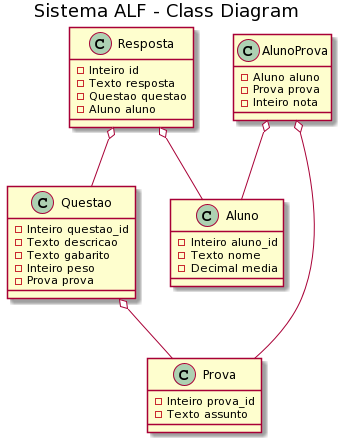

The diagram above was rendered by PlantUML. Its source (embedded in the PNG):
@startuml
title Sistema ALF - Class Diagram

class Prova{
  -Inteiro prova_id
  -Texto assunto
}

class Aluno{
  -Inteiro aluno_id
  -Texto nome
  -Decimal media
}

class Questao{
  -Inteiro questao_id
  -Texto descricao
  -Texto gabarito
  -Inteiro peso
  -Prova prova
}

class Resposta{
  -Inteiro id
  -Texto resposta
  -Questao questao
  -Aluno aluno
}

class AlunoProva{
  -Aluno aluno
  -Prova prova
  -Inteiro nota
}

Questao o-- Prova
Resposta o-- Questao
Resposta o-- Aluno
AlunoProva o-- Aluno
AlunoProva o-- Prova
@enduml